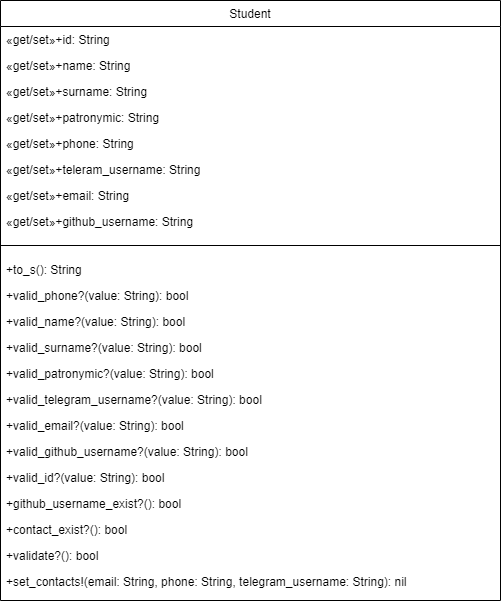

The diagram above was exported from draw.io. Its source (the exported page's mxGraphModel, read from the mxfile embedded in the PNG):
<mxGraphModel dx="1434" dy="788" grid="1" gridSize="10" guides="1" tooltips="1" connect="1" arrows="1" fold="1" page="1" pageScale="1" pageWidth="827" pageHeight="1169" background="#ffffff" math="0" shadow="0">
  <root>
    <mxCell id="WIyWlLk6GJQsqaUBKTNV-0" />
    <mxCell id="WIyWlLk6GJQsqaUBKTNV-1" parent="WIyWlLk6GJQsqaUBKTNV-0" />
    <mxCell id="zkfFHV4jXpPFQw0GAbJ--17" value="Student" style="swimlane;fontStyle=0;align=center;verticalAlign=top;childLayout=stackLayout;horizontal=1;startSize=26;horizontalStack=0;resizeParent=1;resizeLast=0;collapsible=1;marginBottom=0;rounded=0;shadow=0;strokeWidth=1;" parent="WIyWlLk6GJQsqaUBKTNV-1" vertex="1">
      <mxGeometry x="164" y="40" width="500" height="600" as="geometry">
        <mxRectangle x="550" y="140" width="160" height="26" as="alternateBounds" />
      </mxGeometry>
    </mxCell>
    <mxCell id="zkfFHV4jXpPFQw0GAbJ--18" value="«get/set»+id: String" style="text;align=left;verticalAlign=top;spacingLeft=4;spacingRight=4;overflow=hidden;rotatable=0;points=[[0,0.5],[1,0.5]];portConstraint=eastwest;" parent="zkfFHV4jXpPFQw0GAbJ--17" vertex="1">
      <mxGeometry y="26" width="500" height="26" as="geometry" />
    </mxCell>
    <mxCell id="zkfFHV4jXpPFQw0GAbJ--19" value="«get/set»+name: String" style="text;align=left;verticalAlign=top;spacingLeft=4;spacingRight=4;overflow=hidden;rotatable=0;points=[[0,0.5],[1,0.5]];portConstraint=eastwest;rounded=0;shadow=0;html=0;" parent="zkfFHV4jXpPFQw0GAbJ--17" vertex="1">
      <mxGeometry y="52" width="500" height="26" as="geometry" />
    </mxCell>
    <mxCell id="zkfFHV4jXpPFQw0GAbJ--20" value="«get/set»+surname: String" style="text;align=left;verticalAlign=top;spacingLeft=4;spacingRight=4;overflow=hidden;rotatable=0;points=[[0,0.5],[1,0.5]];portConstraint=eastwest;rounded=0;shadow=0;html=0;" parent="zkfFHV4jXpPFQw0GAbJ--17" vertex="1">
      <mxGeometry y="78" width="500" height="26" as="geometry" />
    </mxCell>
    <mxCell id="zkfFHV4jXpPFQw0GAbJ--21" value="«get/set»+patronymic: String" style="text;align=left;verticalAlign=top;spacingLeft=4;spacingRight=4;overflow=hidden;rotatable=0;points=[[0,0.5],[1,0.5]];portConstraint=eastwest;rounded=0;shadow=0;html=0;" parent="zkfFHV4jXpPFQw0GAbJ--17" vertex="1">
      <mxGeometry y="104" width="500" height="26" as="geometry" />
    </mxCell>
    <mxCell id="zkfFHV4jXpPFQw0GAbJ--22" value="«get/set»+phone: String" style="text;align=left;verticalAlign=top;spacingLeft=4;spacingRight=4;overflow=hidden;rotatable=0;points=[[0,0.5],[1,0.5]];portConstraint=eastwest;rounded=0;shadow=0;html=0;" parent="zkfFHV4jXpPFQw0GAbJ--17" vertex="1">
      <mxGeometry y="130" width="500" height="26" as="geometry" />
    </mxCell>
    <mxCell id="0jIwW-mB24Nk2oX_LSpt-0" value="«get/set»+teleram_username: String" style="text;align=left;verticalAlign=top;spacingLeft=4;spacingRight=4;overflow=hidden;rotatable=0;points=[[0,0.5],[1,0.5]];portConstraint=eastwest;rounded=0;shadow=0;html=0;" parent="zkfFHV4jXpPFQw0GAbJ--17" vertex="1">
      <mxGeometry y="156" width="500" height="26" as="geometry" />
    </mxCell>
    <mxCell id="0jIwW-mB24Nk2oX_LSpt-1" value="«get/set»+email: String" style="text;align=left;verticalAlign=top;spacingLeft=4;spacingRight=4;overflow=hidden;rotatable=0;points=[[0,0.5],[1,0.5]];portConstraint=eastwest;rounded=0;shadow=0;html=0;" parent="zkfFHV4jXpPFQw0GAbJ--17" vertex="1">
      <mxGeometry y="182" width="500" height="26" as="geometry" />
    </mxCell>
    <mxCell id="0jIwW-mB24Nk2oX_LSpt-2" value="«get/set»+github_username: String" style="text;align=left;verticalAlign=top;spacingLeft=4;spacingRight=4;overflow=hidden;rotatable=0;points=[[0,0.5],[1,0.5]];portConstraint=eastwest;rounded=0;shadow=0;html=0;" parent="zkfFHV4jXpPFQw0GAbJ--17" vertex="1">
      <mxGeometry y="208" width="500" height="26" as="geometry" />
    </mxCell>
    <mxCell id="zkfFHV4jXpPFQw0GAbJ--23" value="" style="line;html=1;strokeWidth=1;align=left;verticalAlign=middle;spacingTop=-1;spacingLeft=3;spacingRight=3;rotatable=0;labelPosition=right;points=[];portConstraint=eastwest;" parent="zkfFHV4jXpPFQw0GAbJ--17" vertex="1">
      <mxGeometry y="234" width="500" height="22" as="geometry" />
    </mxCell>
    <mxCell id="zkfFHV4jXpPFQw0GAbJ--25" value="+to_s(): String" style="text;align=left;verticalAlign=top;spacingLeft=4;spacingRight=4;overflow=hidden;rotatable=0;points=[[0,0.5],[1,0.5]];portConstraint=eastwest;" parent="zkfFHV4jXpPFQw0GAbJ--17" vertex="1">
      <mxGeometry y="256" width="500" height="26" as="geometry" />
    </mxCell>
    <mxCell id="zkfFHV4jXpPFQw0GAbJ--24" value="+valid_phone?(value: String): bool" style="text;align=left;verticalAlign=top;spacingLeft=4;spacingRight=4;overflow=hidden;rotatable=0;points=[[0,0.5],[1,0.5]];portConstraint=eastwest;" parent="zkfFHV4jXpPFQw0GAbJ--17" vertex="1">
      <mxGeometry y="282" width="500" height="26" as="geometry" />
    </mxCell>
    <mxCell id="0jIwW-mB24Nk2oX_LSpt-3" value="+valid_name?(value: String): bool" style="text;align=left;verticalAlign=top;spacingLeft=4;spacingRight=4;overflow=hidden;rotatable=0;points=[[0,0.5],[1,0.5]];portConstraint=eastwest;" parent="zkfFHV4jXpPFQw0GAbJ--17" vertex="1">
      <mxGeometry y="308" width="500" height="26" as="geometry" />
    </mxCell>
    <mxCell id="0jIwW-mB24Nk2oX_LSpt-4" value="+valid_surname?(value: String): bool" style="text;align=left;verticalAlign=top;spacingLeft=4;spacingRight=4;overflow=hidden;rotatable=0;points=[[0,0.5],[1,0.5]];portConstraint=eastwest;" parent="zkfFHV4jXpPFQw0GAbJ--17" vertex="1">
      <mxGeometry y="334" width="500" height="26" as="geometry" />
    </mxCell>
    <mxCell id="0jIwW-mB24Nk2oX_LSpt-5" value="+valid_patronymic?(value: String): bool" style="text;align=left;verticalAlign=top;spacingLeft=4;spacingRight=4;overflow=hidden;rotatable=0;points=[[0,0.5],[1,0.5]];portConstraint=eastwest;" parent="zkfFHV4jXpPFQw0GAbJ--17" vertex="1">
      <mxGeometry y="360" width="500" height="26" as="geometry" />
    </mxCell>
    <mxCell id="0jIwW-mB24Nk2oX_LSpt-6" value="+valid_telegram_username?(value: String): bool" style="text;align=left;verticalAlign=top;spacingLeft=4;spacingRight=4;overflow=hidden;rotatable=0;points=[[0,0.5],[1,0.5]];portConstraint=eastwest;" parent="zkfFHV4jXpPFQw0GAbJ--17" vertex="1">
      <mxGeometry y="386" width="500" height="26" as="geometry" />
    </mxCell>
    <mxCell id="0jIwW-mB24Nk2oX_LSpt-7" value="+valid_email?(value: String): bool" style="text;align=left;verticalAlign=top;spacingLeft=4;spacingRight=4;overflow=hidden;rotatable=0;points=[[0,0.5],[1,0.5]];portConstraint=eastwest;" parent="zkfFHV4jXpPFQw0GAbJ--17" vertex="1">
      <mxGeometry y="412" width="500" height="26" as="geometry" />
    </mxCell>
    <mxCell id="0jIwW-mB24Nk2oX_LSpt-8" value="+valid_github_username?(value: String): bool" style="text;align=left;verticalAlign=top;spacingLeft=4;spacingRight=4;overflow=hidden;rotatable=0;points=[[0,0.5],[1,0.5]];portConstraint=eastwest;" parent="zkfFHV4jXpPFQw0GAbJ--17" vertex="1">
      <mxGeometry y="438" width="500" height="26" as="geometry" />
    </mxCell>
    <mxCell id="0jIwW-mB24Nk2oX_LSpt-9" value="+valid_id?(value: String): bool" style="text;align=left;verticalAlign=top;spacingLeft=4;spacingRight=4;overflow=hidden;rotatable=0;points=[[0,0.5],[1,0.5]];portConstraint=eastwest;" parent="zkfFHV4jXpPFQw0GAbJ--17" vertex="1">
      <mxGeometry y="464" width="500" height="26" as="geometry" />
    </mxCell>
    <mxCell id="0jIwW-mB24Nk2oX_LSpt-10" value="+github_username_exist?(): bool" style="text;align=left;verticalAlign=top;spacingLeft=4;spacingRight=4;overflow=hidden;rotatable=0;points=[[0,0.5],[1,0.5]];portConstraint=eastwest;" parent="zkfFHV4jXpPFQw0GAbJ--17" vertex="1">
      <mxGeometry y="490" width="500" height="26" as="geometry" />
    </mxCell>
    <mxCell id="0jIwW-mB24Nk2oX_LSpt-11" value="+contact_exist?(): bool" style="text;align=left;verticalAlign=top;spacingLeft=4;spacingRight=4;overflow=hidden;rotatable=0;points=[[0,0.5],[1,0.5]];portConstraint=eastwest;" parent="zkfFHV4jXpPFQw0GAbJ--17" vertex="1">
      <mxGeometry y="516" width="500" height="26" as="geometry" />
    </mxCell>
    <mxCell id="0jIwW-mB24Nk2oX_LSpt-12" value="+validate?(): bool" style="text;align=left;verticalAlign=top;spacingLeft=4;spacingRight=4;overflow=hidden;rotatable=0;points=[[0,0.5],[1,0.5]];portConstraint=eastwest;" parent="zkfFHV4jXpPFQw0GAbJ--17" vertex="1">
      <mxGeometry y="542" width="500" height="26" as="geometry" />
    </mxCell>
    <mxCell id="0jIwW-mB24Nk2oX_LSpt-13" value="+set_contacts!(email: String, phone: String, telegram_username: String): nil" style="text;align=left;verticalAlign=top;spacingLeft=4;spacingRight=4;overflow=hidden;rotatable=0;points=[[0,0.5],[1,0.5]];portConstraint=eastwest;" parent="zkfFHV4jXpPFQw0GAbJ--17" vertex="1">
      <mxGeometry y="568" width="500" height="26" as="geometry" />
    </mxCell>
  </root>
</mxGraphModel>